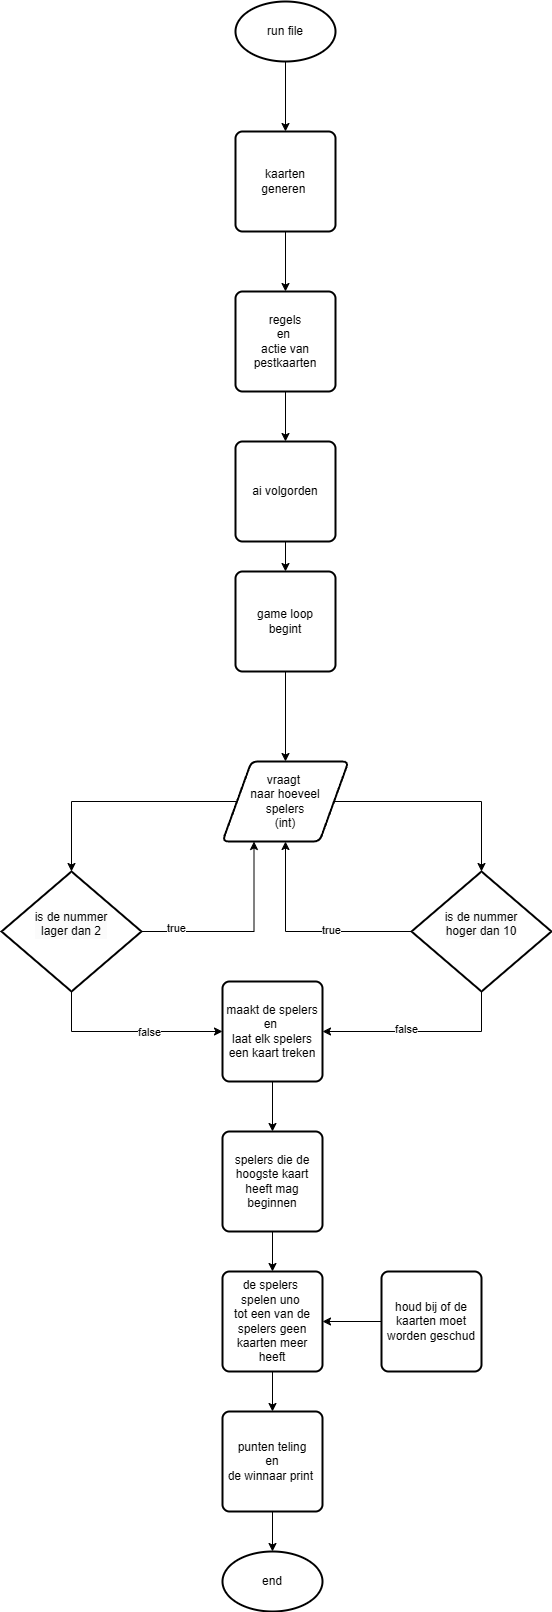

The diagram above was exported from draw.io. Its source (the exported page's mxGraphModel, read from the mxfile embedded in the PNG):
<mxGraphModel dx="1050" dy="1738" grid="1" gridSize="10" guides="1" tooltips="1" connect="1" arrows="1" fold="1" page="1" pageScale="1" pageWidth="827" pageHeight="1169" math="0" shadow="0">
  <root>
    <mxCell id="0" />
    <mxCell id="1" parent="0" />
    <mxCell id="2Ep9ex9Sy5lFuF-RfEZB-5" style="edgeStyle=orthogonalEdgeStyle;rounded=0;orthogonalLoop=1;jettySize=auto;html=1;exitX=0.5;exitY=1;exitDx=0;exitDy=0;exitPerimeter=0;entryX=0.5;entryY=0;entryDx=0;entryDy=0;" edge="1" parent="1" source="2Ep9ex9Sy5lFuF-RfEZB-1" target="2Ep9ex9Sy5lFuF-RfEZB-2">
      <mxGeometry relative="1" as="geometry" />
    </mxCell>
    <mxCell id="2Ep9ex9Sy5lFuF-RfEZB-1" value="run file" style="strokeWidth=2;html=1;shape=mxgraph.flowchart.start_1;whiteSpace=wrap;" vertex="1" parent="1">
      <mxGeometry x="364" width="100" height="60" as="geometry" />
    </mxCell>
    <mxCell id="2Ep9ex9Sy5lFuF-RfEZB-8" style="edgeStyle=orthogonalEdgeStyle;rounded=0;orthogonalLoop=1;jettySize=auto;html=1;exitX=0.5;exitY=1;exitDx=0;exitDy=0;" edge="1" parent="1" source="2Ep9ex9Sy5lFuF-RfEZB-2" target="2Ep9ex9Sy5lFuF-RfEZB-7">
      <mxGeometry relative="1" as="geometry" />
    </mxCell>
    <mxCell id="2Ep9ex9Sy5lFuF-RfEZB-2" value="kaarten&lt;div&gt;generen&amp;nbsp;&lt;/div&gt;" style="rounded=1;whiteSpace=wrap;html=1;absoluteArcSize=1;arcSize=14;strokeWidth=2;" vertex="1" parent="1">
      <mxGeometry x="364" y="130" width="100" height="100" as="geometry" />
    </mxCell>
    <mxCell id="2Ep9ex9Sy5lFuF-RfEZB-10" style="edgeStyle=orthogonalEdgeStyle;rounded=0;orthogonalLoop=1;jettySize=auto;html=1;exitX=0.5;exitY=1;exitDx=0;exitDy=0;entryX=0.5;entryY=0;entryDx=0;entryDy=0;" edge="1" parent="1" source="2Ep9ex9Sy5lFuF-RfEZB-7" target="2Ep9ex9Sy5lFuF-RfEZB-9">
      <mxGeometry relative="1" as="geometry" />
    </mxCell>
    <mxCell id="2Ep9ex9Sy5lFuF-RfEZB-7" value="regels&lt;div&gt;en&amp;nbsp;&lt;/div&gt;&lt;div&gt;actie van&lt;/div&gt;&lt;div&gt;pestkaarten&lt;/div&gt;" style="rounded=1;whiteSpace=wrap;html=1;absoluteArcSize=1;arcSize=14;strokeWidth=2;" vertex="1" parent="1">
      <mxGeometry x="364" y="290" width="100" height="100" as="geometry" />
    </mxCell>
    <mxCell id="2Ep9ex9Sy5lFuF-RfEZB-13" style="edgeStyle=orthogonalEdgeStyle;rounded=0;orthogonalLoop=1;jettySize=auto;html=1;exitX=0.5;exitY=1;exitDx=0;exitDy=0;entryX=0.5;entryY=0;entryDx=0;entryDy=0;" edge="1" parent="1" source="2Ep9ex9Sy5lFuF-RfEZB-9" target="2Ep9ex9Sy5lFuF-RfEZB-14">
      <mxGeometry relative="1" as="geometry">
        <mxPoint x="414" y="630" as="targetPoint" />
      </mxGeometry>
    </mxCell>
    <mxCell id="2Ep9ex9Sy5lFuF-RfEZB-9" value="ai volgorden" style="rounded=1;whiteSpace=wrap;html=1;absoluteArcSize=1;arcSize=14;strokeWidth=2;" vertex="1" parent="1">
      <mxGeometry x="364" y="440" width="100" height="100" as="geometry" />
    </mxCell>
    <mxCell id="2Ep9ex9Sy5lFuF-RfEZB-16" style="edgeStyle=orthogonalEdgeStyle;rounded=0;orthogonalLoop=1;jettySize=auto;html=1;exitX=0.5;exitY=1;exitDx=0;exitDy=0;" edge="1" parent="1" source="2Ep9ex9Sy5lFuF-RfEZB-14" target="2Ep9ex9Sy5lFuF-RfEZB-15">
      <mxGeometry relative="1" as="geometry" />
    </mxCell>
    <mxCell id="2Ep9ex9Sy5lFuF-RfEZB-14" value="game loop&lt;div&gt;begint&lt;/div&gt;" style="rounded=1;whiteSpace=wrap;html=1;absoluteArcSize=1;arcSize=14;strokeWidth=2;" vertex="1" parent="1">
      <mxGeometry x="364" y="570" width="100" height="100" as="geometry" />
    </mxCell>
    <mxCell id="2Ep9ex9Sy5lFuF-RfEZB-26" style="edgeStyle=orthogonalEdgeStyle;rounded=0;orthogonalLoop=1;jettySize=auto;html=1;exitX=0;exitY=0.5;exitDx=0;exitDy=0;" edge="1" parent="1" source="2Ep9ex9Sy5lFuF-RfEZB-15" target="2Ep9ex9Sy5lFuF-RfEZB-29">
      <mxGeometry relative="1" as="geometry">
        <mxPoint x="270" y="800" as="targetPoint" />
      </mxGeometry>
    </mxCell>
    <mxCell id="2Ep9ex9Sy5lFuF-RfEZB-28" style="edgeStyle=orthogonalEdgeStyle;rounded=0;orthogonalLoop=1;jettySize=auto;html=1;exitX=1;exitY=0.5;exitDx=0;exitDy=0;" edge="1" parent="1" source="2Ep9ex9Sy5lFuF-RfEZB-15" target="2Ep9ex9Sy5lFuF-RfEZB-30">
      <mxGeometry relative="1" as="geometry">
        <mxPoint x="560" y="800" as="targetPoint" />
      </mxGeometry>
    </mxCell>
    <mxCell id="2Ep9ex9Sy5lFuF-RfEZB-15" value="vraagt&amp;nbsp;&lt;div&gt;naar hoeveel&lt;/div&gt;&lt;div&gt;spelers&lt;/div&gt;&lt;div&gt;(int)&lt;/div&gt;" style="shape=parallelogram;html=1;strokeWidth=2;perimeter=parallelogramPerimeter;whiteSpace=wrap;rounded=1;arcSize=12;size=0.23;" vertex="1" parent="1">
      <mxGeometry x="351" y="760" width="126" height="80" as="geometry" />
    </mxCell>
    <mxCell id="2Ep9ex9Sy5lFuF-RfEZB-31" style="edgeStyle=orthogonalEdgeStyle;rounded=0;orthogonalLoop=1;jettySize=auto;html=1;exitX=1;exitY=0.5;exitDx=0;exitDy=0;exitPerimeter=0;entryX=0.25;entryY=1;entryDx=0;entryDy=0;" edge="1" parent="1" source="2Ep9ex9Sy5lFuF-RfEZB-29" target="2Ep9ex9Sy5lFuF-RfEZB-15">
      <mxGeometry relative="1" as="geometry" />
    </mxCell>
    <mxCell id="2Ep9ex9Sy5lFuF-RfEZB-32" value="true" style="edgeLabel;html=1;align=center;verticalAlign=middle;resizable=0;points=[];" vertex="1" connectable="0" parent="2Ep9ex9Sy5lFuF-RfEZB-31">
      <mxGeometry x="-0.6662" y="4" relative="1" as="geometry">
        <mxPoint as="offset" />
      </mxGeometry>
    </mxCell>
    <mxCell id="2Ep9ex9Sy5lFuF-RfEZB-44" style="edgeStyle=orthogonalEdgeStyle;rounded=0;orthogonalLoop=1;jettySize=auto;html=1;exitX=0.5;exitY=1;exitDx=0;exitDy=0;exitPerimeter=0;entryX=0;entryY=0.5;entryDx=0;entryDy=0;" edge="1" parent="1" source="2Ep9ex9Sy5lFuF-RfEZB-29" target="2Ep9ex9Sy5lFuF-RfEZB-39">
      <mxGeometry relative="1" as="geometry" />
    </mxCell>
    <mxCell id="2Ep9ex9Sy5lFuF-RfEZB-45" value="false" style="edgeLabel;html=1;align=center;verticalAlign=middle;resizable=0;points=[];" vertex="1" connectable="0" parent="2Ep9ex9Sy5lFuF-RfEZB-44">
      <mxGeometry x="0.223" relative="1" as="geometry">
        <mxPoint as="offset" />
      </mxGeometry>
    </mxCell>
    <mxCell id="2Ep9ex9Sy5lFuF-RfEZB-29" value="&#10;&lt;span style=&quot;color: rgb(0, 0, 0); font-family: Helvetica; font-size: 12px; font-style: normal; font-variant-ligatures: normal; font-variant-caps: normal; font-weight: 400; letter-spacing: normal; orphans: 2; text-align: center; text-indent: 0px; text-transform: none; widows: 2; word-spacing: 0px; -webkit-text-stroke-width: 0px; white-space: normal; background-color: rgb(251, 251, 251); text-decoration-thickness: initial; text-decoration-style: initial; text-decoration-color: initial; display: inline !important; float: none;&quot;&gt;is de nummer&lt;/span&gt;&lt;div style=&quot;forced-color-adjust: none; color: rgb(0, 0, 0); font-family: Helvetica; font-size: 12px; font-style: normal; font-variant-ligatures: normal; font-variant-caps: normal; font-weight: 400; letter-spacing: normal; orphans: 2; text-align: center; text-indent: 0px; text-transform: none; widows: 2; word-spacing: 0px; -webkit-text-stroke-width: 0px; white-space: normal; background-color: rgb(251, 251, 251); text-decoration-thickness: initial; text-decoration-style: initial; text-decoration-color: initial;&quot;&gt;lager dan 2&lt;/div&gt;&#10;&#10;" style="strokeWidth=2;html=1;shape=mxgraph.flowchart.decision;whiteSpace=wrap;" vertex="1" parent="1">
      <mxGeometry x="130" y="870" width="140" height="120" as="geometry" />
    </mxCell>
    <mxCell id="2Ep9ex9Sy5lFuF-RfEZB-37" style="edgeStyle=orthogonalEdgeStyle;rounded=0;orthogonalLoop=1;jettySize=auto;html=1;exitX=0;exitY=0.5;exitDx=0;exitDy=0;exitPerimeter=0;" edge="1" parent="1" source="2Ep9ex9Sy5lFuF-RfEZB-30" target="2Ep9ex9Sy5lFuF-RfEZB-15">
      <mxGeometry relative="1" as="geometry" />
    </mxCell>
    <mxCell id="2Ep9ex9Sy5lFuF-RfEZB-38" value="true" style="edgeLabel;html=1;align=center;verticalAlign=middle;resizable=0;points=[];" vertex="1" connectable="0" parent="2Ep9ex9Sy5lFuF-RfEZB-37">
      <mxGeometry x="-0.2481" y="-2" relative="1" as="geometry">
        <mxPoint as="offset" />
      </mxGeometry>
    </mxCell>
    <mxCell id="2Ep9ex9Sy5lFuF-RfEZB-42" style="edgeStyle=orthogonalEdgeStyle;rounded=0;orthogonalLoop=1;jettySize=auto;html=1;exitX=0.5;exitY=1;exitDx=0;exitDy=0;exitPerimeter=0;entryX=1;entryY=0.5;entryDx=0;entryDy=0;" edge="1" parent="1" source="2Ep9ex9Sy5lFuF-RfEZB-30" target="2Ep9ex9Sy5lFuF-RfEZB-39">
      <mxGeometry relative="1" as="geometry" />
    </mxCell>
    <mxCell id="2Ep9ex9Sy5lFuF-RfEZB-43" value="false" style="edgeLabel;html=1;align=center;verticalAlign=middle;resizable=0;points=[];" vertex="1" connectable="0" parent="2Ep9ex9Sy5lFuF-RfEZB-42">
      <mxGeometry x="0.1678" y="-3" relative="1" as="geometry">
        <mxPoint as="offset" />
      </mxGeometry>
    </mxCell>
    <mxCell id="2Ep9ex9Sy5lFuF-RfEZB-30" value="&#10;&lt;span style=&quot;color: rgb(0, 0, 0); font-family: Helvetica; font-size: 12px; font-style: normal; font-variant-ligatures: normal; font-variant-caps: normal; font-weight: 400; letter-spacing: normal; orphans: 2; text-align: center; text-indent: 0px; text-transform: none; widows: 2; word-spacing: 0px; -webkit-text-stroke-width: 0px; white-space: normal; background-color: rgb(251, 251, 251); text-decoration-thickness: initial; text-decoration-style: initial; text-decoration-color: initial; display: inline !important; float: none;&quot;&gt;is de nummer&lt;/span&gt;&lt;div style=&quot;forced-color-adjust: none; color: rgb(0, 0, 0); font-family: Helvetica; font-size: 12px; font-style: normal; font-variant-ligatures: normal; font-variant-caps: normal; font-weight: 400; letter-spacing: normal; orphans: 2; text-align: center; text-indent: 0px; text-transform: none; widows: 2; word-spacing: 0px; -webkit-text-stroke-width: 0px; white-space: normal; background-color: rgb(251, 251, 251); text-decoration-thickness: initial; text-decoration-style: initial; text-decoration-color: initial;&quot;&gt;hoger dan 10&lt;/div&gt;&#10;&#10;" style="strokeWidth=2;html=1;shape=mxgraph.flowchart.decision;whiteSpace=wrap;" vertex="1" parent="1">
      <mxGeometry x="540" y="870" width="140" height="120" as="geometry" />
    </mxCell>
    <mxCell id="2Ep9ex9Sy5lFuF-RfEZB-47" style="edgeStyle=orthogonalEdgeStyle;rounded=0;orthogonalLoop=1;jettySize=auto;html=1;exitX=0.5;exitY=1;exitDx=0;exitDy=0;entryX=0.5;entryY=0;entryDx=0;entryDy=0;" edge="1" parent="1" source="2Ep9ex9Sy5lFuF-RfEZB-39" target="2Ep9ex9Sy5lFuF-RfEZB-46">
      <mxGeometry relative="1" as="geometry" />
    </mxCell>
    <mxCell id="2Ep9ex9Sy5lFuF-RfEZB-39" value="maakt de spelers&lt;div&gt;en&amp;nbsp;&lt;/div&gt;&lt;div&gt;laat elk spelers&lt;/div&gt;&lt;div&gt;een kaart treken&lt;/div&gt;" style="rounded=1;whiteSpace=wrap;html=1;absoluteArcSize=1;arcSize=14;strokeWidth=2;" vertex="1" parent="1">
      <mxGeometry x="351" y="980" width="100" height="100" as="geometry" />
    </mxCell>
    <mxCell id="2Ep9ex9Sy5lFuF-RfEZB-49" style="edgeStyle=orthogonalEdgeStyle;rounded=0;orthogonalLoop=1;jettySize=auto;html=1;exitX=0.5;exitY=1;exitDx=0;exitDy=0;entryX=0.5;entryY=0;entryDx=0;entryDy=0;" edge="1" parent="1" source="2Ep9ex9Sy5lFuF-RfEZB-46" target="2Ep9ex9Sy5lFuF-RfEZB-48">
      <mxGeometry relative="1" as="geometry" />
    </mxCell>
    <mxCell id="2Ep9ex9Sy5lFuF-RfEZB-46" value="spelers die de hoogste kaart heeft mag beginnen" style="rounded=1;whiteSpace=wrap;html=1;absoluteArcSize=1;arcSize=14;strokeWidth=2;" vertex="1" parent="1">
      <mxGeometry x="351" y="1130" width="100" height="100" as="geometry" />
    </mxCell>
    <mxCell id="2Ep9ex9Sy5lFuF-RfEZB-53" style="edgeStyle=orthogonalEdgeStyle;rounded=0;orthogonalLoop=1;jettySize=auto;html=1;exitX=0.5;exitY=1;exitDx=0;exitDy=0;entryX=0.5;entryY=0;entryDx=0;entryDy=0;" edge="1" parent="1" source="2Ep9ex9Sy5lFuF-RfEZB-48" target="2Ep9ex9Sy5lFuF-RfEZB-50">
      <mxGeometry relative="1" as="geometry" />
    </mxCell>
    <mxCell id="2Ep9ex9Sy5lFuF-RfEZB-48" value="de spelers&amp;nbsp;&lt;div&gt;spelen uno&amp;nbsp;&lt;/div&gt;&lt;div&gt;tot een van de spelers geen kaarten meer heeft&lt;/div&gt;" style="rounded=1;whiteSpace=wrap;html=1;absoluteArcSize=1;arcSize=14;strokeWidth=2;" vertex="1" parent="1">
      <mxGeometry x="351" y="1270" width="100" height="100" as="geometry" />
    </mxCell>
    <mxCell id="2Ep9ex9Sy5lFuF-RfEZB-50" value="punten teling&lt;div&gt;en&lt;/div&gt;&lt;div&gt;de winnaar print&lt;span style=&quot;background-color: transparent; color: light-dark(rgb(0, 0, 0), rgb(255, 255, 255));&quot;&gt;&amp;nbsp;&lt;/span&gt;&lt;/div&gt;" style="rounded=1;whiteSpace=wrap;html=1;absoluteArcSize=1;arcSize=14;strokeWidth=2;" vertex="1" parent="1">
      <mxGeometry x="351" y="1410" width="100" height="100" as="geometry" />
    </mxCell>
    <mxCell id="2Ep9ex9Sy5lFuF-RfEZB-52" style="edgeStyle=orthogonalEdgeStyle;rounded=0;orthogonalLoop=1;jettySize=auto;html=1;exitX=0;exitY=0.5;exitDx=0;exitDy=0;entryX=1;entryY=0.5;entryDx=0;entryDy=0;" edge="1" parent="1" source="2Ep9ex9Sy5lFuF-RfEZB-51" target="2Ep9ex9Sy5lFuF-RfEZB-48">
      <mxGeometry relative="1" as="geometry" />
    </mxCell>
    <mxCell id="2Ep9ex9Sy5lFuF-RfEZB-51" value="houd bij of de kaarten moet worden geschud" style="rounded=1;whiteSpace=wrap;html=1;absoluteArcSize=1;arcSize=14;strokeWidth=2;" vertex="1" parent="1">
      <mxGeometry x="510" y="1270" width="100" height="100" as="geometry" />
    </mxCell>
    <mxCell id="2Ep9ex9Sy5lFuF-RfEZB-54" value="end" style="strokeWidth=2;html=1;shape=mxgraph.flowchart.start_1;whiteSpace=wrap;" vertex="1" parent="1">
      <mxGeometry x="351" y="1550" width="100" height="60" as="geometry" />
    </mxCell>
    <mxCell id="2Ep9ex9Sy5lFuF-RfEZB-55" style="edgeStyle=orthogonalEdgeStyle;rounded=0;orthogonalLoop=1;jettySize=auto;html=1;exitX=0.5;exitY=1;exitDx=0;exitDy=0;entryX=0.5;entryY=0;entryDx=0;entryDy=0;entryPerimeter=0;" edge="1" parent="1" source="2Ep9ex9Sy5lFuF-RfEZB-50" target="2Ep9ex9Sy5lFuF-RfEZB-54">
      <mxGeometry relative="1" as="geometry" />
    </mxCell>
  </root>
</mxGraphModel>